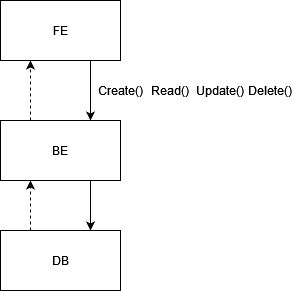

The diagram above was exported from draw.io. Its source (the exported page's mxGraphModel, read from the mxfile embedded in the PNG):
<mxGraphModel dx="1038" dy="536" grid="1" gridSize="10" guides="1" tooltips="1" connect="1" arrows="1" fold="1" page="1" pageScale="1" pageWidth="827" pageHeight="1169" math="0" shadow="0">
  <root>
    <mxCell id="0" />
    <mxCell id="1" parent="0" />
    <mxCell id="xx0ruUwTZn_BoLk3ccX0-7" style="edgeStyle=orthogonalEdgeStyle;rounded=0;orthogonalLoop=1;jettySize=auto;html=1;exitX=0.75;exitY=1;exitDx=0;exitDy=0;entryX=0.75;entryY=0;entryDx=0;entryDy=0;" edge="1" parent="1" source="xx0ruUwTZn_BoLk3ccX0-1" target="xx0ruUwTZn_BoLk3ccX0-3">
      <mxGeometry relative="1" as="geometry" />
    </mxCell>
    <mxCell id="xx0ruUwTZn_BoLk3ccX0-9" style="edgeStyle=orthogonalEdgeStyle;rounded=0;orthogonalLoop=1;jettySize=auto;html=1;exitX=0.25;exitY=0;exitDx=0;exitDy=0;entryX=0.25;entryY=1;entryDx=0;entryDy=0;dashed=1;" edge="1" parent="1" source="xx0ruUwTZn_BoLk3ccX0-1" target="xx0ruUwTZn_BoLk3ccX0-2">
      <mxGeometry relative="1" as="geometry" />
    </mxCell>
    <mxCell id="xx0ruUwTZn_BoLk3ccX0-1" value="BE" style="rounded=0;whiteSpace=wrap;html=1;" vertex="1" parent="1">
      <mxGeometry x="350" y="200" width="120" height="60" as="geometry" />
    </mxCell>
    <mxCell id="xx0ruUwTZn_BoLk3ccX0-6" style="edgeStyle=orthogonalEdgeStyle;rounded=0;orthogonalLoop=1;jettySize=auto;html=1;exitX=0.75;exitY=1;exitDx=0;exitDy=0;entryX=0.75;entryY=0;entryDx=0;entryDy=0;" edge="1" parent="1" source="xx0ruUwTZn_BoLk3ccX0-2" target="xx0ruUwTZn_BoLk3ccX0-1">
      <mxGeometry relative="1" as="geometry" />
    </mxCell>
    <mxCell id="xx0ruUwTZn_BoLk3ccX0-2" value="FE" style="rounded=0;whiteSpace=wrap;html=1;" vertex="1" parent="1">
      <mxGeometry x="350" y="80" width="120" height="60" as="geometry" />
    </mxCell>
    <mxCell id="xx0ruUwTZn_BoLk3ccX0-8" style="edgeStyle=orthogonalEdgeStyle;rounded=0;orthogonalLoop=1;jettySize=auto;html=1;exitX=0.25;exitY=0;exitDx=0;exitDy=0;entryX=0.25;entryY=1;entryDx=0;entryDy=0;dashed=1;" edge="1" parent="1" source="xx0ruUwTZn_BoLk3ccX0-3" target="xx0ruUwTZn_BoLk3ccX0-1">
      <mxGeometry relative="1" as="geometry" />
    </mxCell>
    <mxCell id="xx0ruUwTZn_BoLk3ccX0-3" value="DB" style="rounded=0;whiteSpace=wrap;html=1;" vertex="1" parent="1">
      <mxGeometry x="350" y="310" width="120" height="60" as="geometry" />
    </mxCell>
    <mxCell id="xx0ruUwTZn_BoLk3ccX0-10" value="Create()" style="text;html=1;strokeColor=none;fillColor=none;align=center;verticalAlign=middle;whiteSpace=wrap;rounded=0;" vertex="1" parent="1">
      <mxGeometry x="450" y="160" width="40" height="20" as="geometry" />
    </mxCell>
    <mxCell id="xx0ruUwTZn_BoLk3ccX0-11" value="&lt;div&gt;Read()&lt;/div&gt;" style="text;html=1;strokeColor=none;fillColor=none;align=center;verticalAlign=middle;whiteSpace=wrap;rounded=0;" vertex="1" parent="1">
      <mxGeometry x="500" y="160" width="40" height="20" as="geometry" />
    </mxCell>
    <mxCell id="xx0ruUwTZn_BoLk3ccX0-13" value="&lt;div&gt;Update()&lt;/div&gt;" style="text;html=1;strokeColor=none;fillColor=none;align=center;verticalAlign=middle;whiteSpace=wrap;rounded=0;" vertex="1" parent="1">
      <mxGeometry x="550" y="160" width="40" height="20" as="geometry" />
    </mxCell>
    <mxCell id="xx0ruUwTZn_BoLk3ccX0-15" value="&lt;div&gt;Delete()&lt;/div&gt;" style="text;html=1;strokeColor=none;fillColor=none;align=center;verticalAlign=middle;whiteSpace=wrap;rounded=0;" vertex="1" parent="1">
      <mxGeometry x="600" y="160" width="40" height="20" as="geometry" />
    </mxCell>
  </root>
</mxGraphModel>